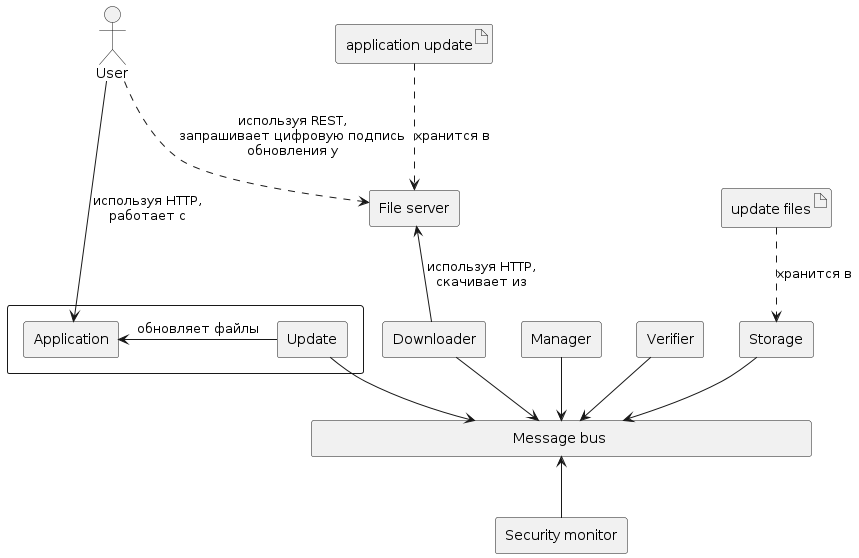

The diagram above was rendered by PlantUML. Its source (embedded in the PNG):
@startuml


rectangle {
    rectangle Update
    rectangle Application
}

:User: ---> Application: используя HTTP,\nработает с
Application <- Update: обновляет файлы

rectangle Manager
rectangle "File server" as server
rectangle Downloader as downloader
rectangle Verifier
rectangle Storage
rectangle "\t\t\t\t\t\tMessage bus\t\t\t\t\t\t\t" as kafka
rectangle "Security monitor" as monitor
artifact "application update" as update
artifact "update files" as updates

update ..> server: хранится в
:User: ..> server: используя REST,\nзапрашивает цифровую подпись\nобновления у
downloader -up-> server: используя HTTP,\nскачивает из
updates ..> Storage: хранится в

Update -down-> kafka
downloader -down-> kafka
Storage -down-> kafka
Manager -down-> kafka
Verifier -down-> kafka
monitor -up-> kafka


@enduml